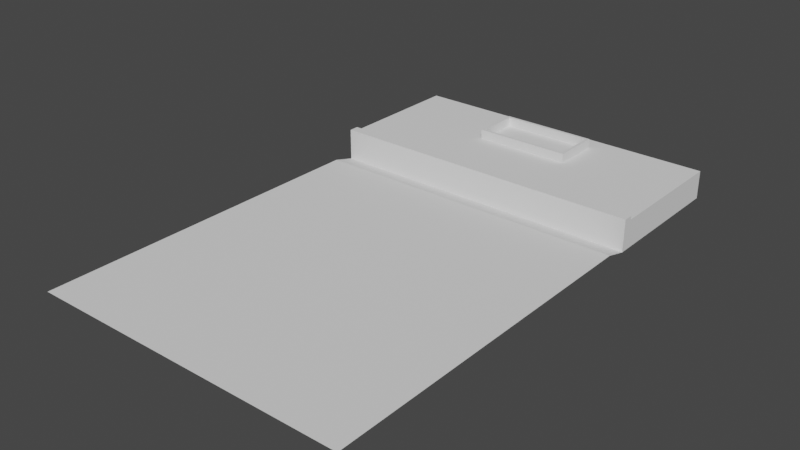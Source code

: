 # Source: Road_New_2.blend  (saved by Blender 3.3.6; exported with 4.5.12 LTS)
import bpy
from mathutils import Matrix  # noqa: F401  (used for matrix-valued properties, if any)

bpy.ops.wm.read_factory_settings(use_empty=True)
scene = bpy.context.scene
scene.name = 'Scene'

# ---- collections
col_collection = bpy.data.collections.new('Collection'); scene.collection.children.link(col_collection)

# ---- world
world_world = bpy.data.worlds.new('World'); scene.world = world_world
world_world.use_nodes = True; world_world.node_tree.nodes.clear()
_N = world_world.node_tree.nodes; _L = world_world.node_tree.links
n0 = _N.new('ShaderNodeOutputWorld'); n0.name = 'World Output'; n0.location = (300, 300)
n1 = _N.new('ShaderNodeBackground'); n1.name = 'Background'; n1.location = (10, 300)
n1.inputs[0].default_value = (0.05088, 0.05088, 0.05088, 1.0)
_L.new(n1.outputs[0], n0.inputs[0])
n0.is_active_output = True
world_world.color = (0.05088, 0.05088, 0.05088)
world_world.use_sun_shadow = False
world_world.sun_shadow_jitter_overblur = 0.0

# ---- meshes
me_plane = bpy.data.meshes.new('Plane')
me_plane.from_pydata([(-2.306, 4.985, 0.0), (2.306, 4.985, 0.0), (-2.306, 0.0, 0.0), (2.306, 0.0, 0.0), (-2.306, 5.309, -0.08694), (2.306, 5.309, -0.08694), (-2.306, 7.366, -0.08694), (2.306, 7.366, -0.08694), (2.306, 7.366, 0.3232), (-2.306, 7.366, 0.3232), (-2.306, 5.451, -0.08694), (2.306, 5.451, -0.08694), (-2.306, 5.451, 0.3232), (2.306, 5.451, 0.3232), (0.657, 7.051, 0.3232), (-0.661, 7.051, 0.3232), (0.657, 6.433, 0.3232), (-0.6611, 6.433, 0.3232), (0.6987, 7.093, 0.3232), (-0.7028, 7.093, 0.3232), (0.6987, 6.391, 0.3232), (-0.7029, 6.391, 0.3232), (0.6987, 7.093, 0.4579), (-0.7028, 7.093, 0.4579), (0.6987, 6.391, 0.4579), (-0.7029, 6.391, 0.4579), (0.657, 7.051, 0.4579), (-0.661, 7.051, 0.4579), (0.657, 6.433, 0.4579), (-0.6611, 6.433, 0.4579), (2.306, 5.309, 0.3749), (-2.306, 5.309, 0.3749), (-2.306, 5.451, 0.3749), (2.306, 5.451, 0.3749)], [], [(0, 1, 5, 4), (11, 7, 8, 13), (4, 31, 32, 12, 10), (7, 6, 9, 8), (13, 12, 32, 33), (6, 10, 12, 9), (14, 15, 17, 16), (20, 21, 19, 12, 13, 8, 18), (8, 9, 12, 19, 18), (14, 16, 28, 26), (20, 18, 22, 24), (16, 17, 29, 28), (19, 21, 25, 23), (27, 26, 22, 23), (26, 28, 24, 22), (29, 27, 23, 25), (28, 29, 25, 24), (18, 19, 23, 22), (21, 20, 24, 25), (17, 15, 27, 29), (15, 14, 26, 27), (31, 30, 33, 32), (30, 5, 11, 13, 33), (30, 31, 4, 5), (2, 3, 1, 0)])
_uv = me_plane.uv_layers.new(name='UVMap')
_uv.uv.foreach_set('vector', [0.0, 1.0, 1.0, 1.0, 1.0, 1.0, 0.0, 1.0, 0.0, 0.0, 0.0, 0.0, 0.0, 0.0, 0.0, 0.0, 0.0, 0.0, 0.0, 0.0, 0.0, 0.0, 0.0, 0.0, 0.0, 0.0, 0.0, 0.0, 0.0, 0.0, 0.0, 0.0, 0.0, 0.0, 1.0, 1.0, 0.0, 1.0, 0.0, 1.0, 1.0, 1.0, 0.0, 0.0, 0.0, 0.0, 0.0, 0.0, 0.0, 0.0, 0.6425, 1.0, 0.3567, 1.0, 0.3566, 1.0, 0.6425, 1.0, 0.6515, 1.0, 0.3476, 1.0, 0.3476, 1.0, 0.0, 1.0, 1.0, 1.0, 1.0, 1.0, 0.6515, 1.0, 1.0, 1.0, 0.0, 1.0, 0.0, 1.0, 0.3476, 1.0, 0.6515, 1.0, 0.6425, 1.0, 0.6425, 1.0, 0.6425, 1.0, 0.6425, 1.0, 0.6515, 1.0, 0.6515, 1.0, 0.6515, 1.0, 0.6515, 1.0, 0.6425, 1.0, 0.3566, 1.0, 0.3566, 1.0, 0.6425, 1.0, 0.3476, 1.0, 0.3476, 1.0, 0.3476, 1.0, 0.3476, 1.0, 0.3567, 1.0, 0.6425, 1.0, 0.6515, 1.0, 0.3476, 1.0, 0.6425, 1.0, 0.6425, 1.0, 0.6515, 1.0, 0.6515, 1.0, 0.3566, 1.0, 0.3567, 1.0, 0.3476, 1.0, 0.3476, 1.0, 0.6425, 1.0, 0.3566, 1.0, 0.3476, 1.0, 0.6515, 1.0, 0.6515, 1.0, 0.3476, 1.0, 0.3476, 1.0, 0.6515, 1.0, 0.3476, 1.0, 0.6515, 1.0, 0.6515, 1.0, 0.3476, 1.0, 0.3566, 1.0, 0.3567, 1.0, 0.3567, 1.0, 0.3566, 1.0, 0.3567, 1.0, 0.6425, 1.0, 0.6425, 1.0, 0.3567, 1.0, 0.0, 1.0, 1.0, 1.0, 1.0, 1.0, 0.0, 1.0, 0.0, 0.0, 0.0, 0.0, 0.0, 0.0, 0.0, 0.0, 0.0, 0.0, 1.0, 1.0, 0.0, 1.0, 0.0, 1.0, 1.0, 1.0, 0.0, 0.5, 0.0, 0.0, 1.0, 1.0, 0.0, 1.0])
me_plane.update()

# ---- objects
ob_plane = bpy.data.objects.new('Plane', me_plane)

# ---- transforms, parenting, visibility, modifiers, constraints
ob_plane.location = (0.0, 0.0, 0.0)

# ---- collection membership
col_collection.objects.link(ob_plane)

# ---- scene / render settings (as saved in the file)
scene.frame_start = 1; scene.frame_end = 250; scene.frame_set(1)
scene.render.engine = 'BLENDER_EEVEE_NEXT'
scene.cycles.sampling_pattern = 'TABULATED_SOBOL'
scene.cycles.use_light_tree = False
scene.view_settings.view_transform = 'Filmic'
bpy.context.view_layer.update()

# ---- added for rendering (the .blend has no active camera and no usable light): camera, sun
cam_auto = bpy.data.cameras.new('AutoCamera')
cam_auto.lens = 50.0
cam_auto.sensor_width = 36.0
cam_auto.clip_end = 1000.0
ob_auto_camera = bpy.data.objects.new('AutoCamera', cam_auto)
scene.collection.objects.link(ob_auto_camera)
ob_auto_camera.location = (8.05697, -5.98512, 6.63106)
ob_auto_camera.rotation_euler = (1.09748, -7.21219e-08, 0.694738)
scene.camera = ob_auto_camera
light_auto_sun = bpy.data.lights.new('AutoSun', 'SUN')
light_auto_sun.energy = 3.0
light_auto_sun.angle = 0.0523599
ob_auto_sun = bpy.data.objects.new('AutoSun', light_auto_sun)
scene.collection.objects.link(ob_auto_sun)
ob_auto_sun.rotation_euler = (0.872665, 0.174533, 0.523599)
bpy.context.view_layer.update()
